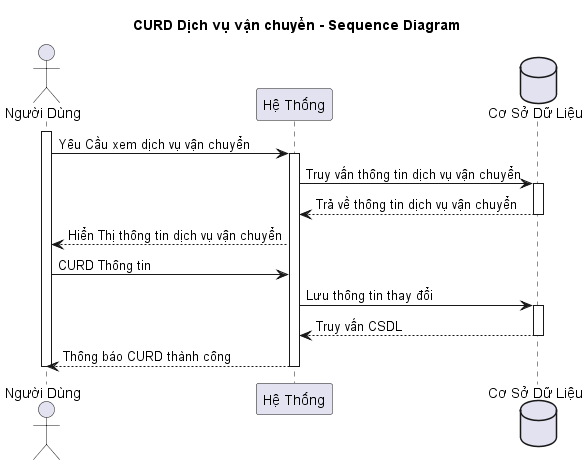

The diagram above was rendered by PlantUML. Its source (embedded in the PNG):
@startuml
title CURD Dịch vụ vận chuyển - Sequence Diagram

actor "Người Dùng" as user
participant "Hệ Thống" as system
database "Cơ Sở Dữ Liệu" as database

activate user
user -> system: Yêu Cầu xem dịch vụ vận chuyển
activate system
system -> database: Truy vấn thông tin dịch vụ vận chuyển
activate database
database --> system: Trả về thông tin dịch vụ vận chuyển
deactivate database
system --> user: Hiển Thị thông tin dịch vụ vận chuyển
user -> system: CURD Thông tin
system -> database: Lưu thông tin thay đổi
activate database
database --> system: Truy vấn CSDL
deactivate database
system --> user: Thông báo CURD thành công

deactivate system
deactivate user
@enduml